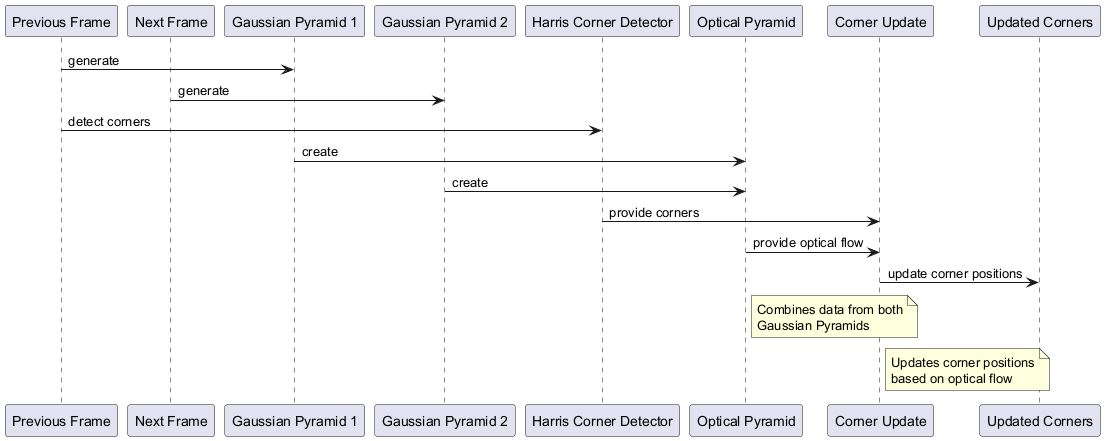

The diagram above was rendered by PlantUML. Its source (embedded in the PNG):
@startuml
participant "Previous Frame" as Prev
participant "Next Frame" as Next
participant "Gaussian Pyramid 1" as GP1
participant "Gaussian Pyramid 2" as GP2
participant "Harris Corner Detector" as Harris
participant "Optical Pyramid" as OP
participant "Corner Update" as CU
participant "Updated Corners" as UC

Prev -> GP1: generate
Next -> GP2: generate
Prev -> Harris: detect corners
GP1 -> OP: create
GP2 -> OP: create
Harris -> CU: provide corners
OP -> CU: provide optical flow
CU -> UC: update corner positions

note right of OP
  Combines data from both
  Gaussian Pyramids
end note

note right of CU
  Updates corner positions
  based on optical flow
end note
@enduml